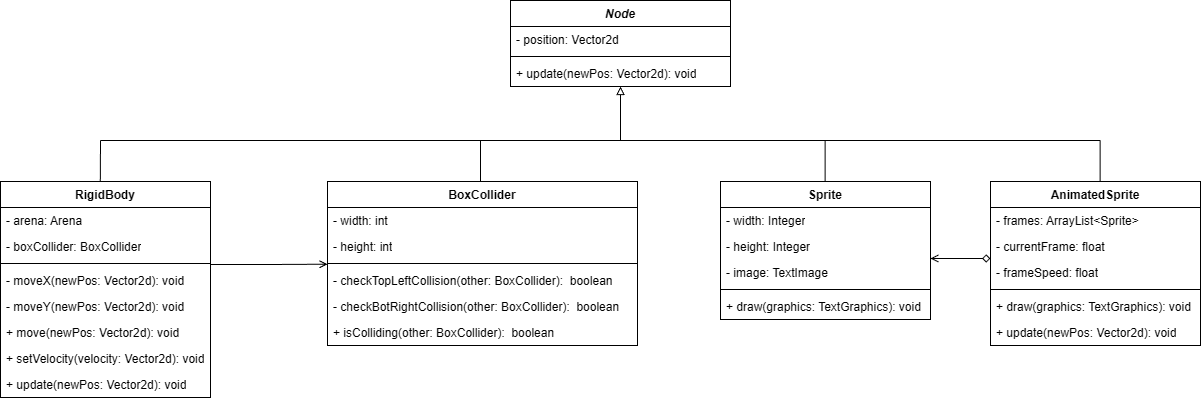

The diagram above was exported from draw.io. Its source (the exported page's mxGraphModel, read from the mxfile embedded in the PNG):
<mxGraphModel dx="1303" dy="760" grid="1" gridSize="10" guides="1" tooltips="1" connect="1" arrows="1" fold="1" page="1" pageScale="1" pageWidth="827" pageHeight="1169" math="0" shadow="0">
  <root>
    <mxCell id="0" />
    <mxCell id="1" parent="0" />
    <mxCell id="hyRVOKmOJzuRtFcKzoRX-1" edge="1" parent="1" source="hyRVOKmOJzuRtFcKzoRX-2" style="edgeStyle=orthogonalEdgeStyle;rounded=0;orthogonalLoop=1;jettySize=auto;html=1;endArrow=none;endFill=0;startArrow=block;startFill=0;">
      <mxGeometry relative="1" as="geometry">
        <mxPoint x="970" y="520.0000000000001" as="targetPoint" />
      </mxGeometry>
    </mxCell>
    <mxCell id="hyRVOKmOJzuRtFcKzoRX-2" parent="1" style="swimlane;fontStyle=1;align=center;verticalAlign=top;childLayout=stackLayout;horizontal=1;startSize=26;horizontalStack=0;resizeParent=1;resizeParentMax=0;resizeLast=0;collapsible=1;marginBottom=0;whiteSpace=wrap;html=1;" value="&lt;i&gt;Node&lt;/i&gt;" vertex="1">
      <mxGeometry height="86" width="220" x="860" y="380" as="geometry" />
    </mxCell>
    <mxCell id="hyRVOKmOJzuRtFcKzoRX-3" parent="hyRVOKmOJzuRtFcKzoRX-2" style="text;strokeColor=none;fillColor=none;align=left;verticalAlign=top;spacingLeft=4;spacingRight=4;overflow=hidden;rotatable=0;points=[[0,0.5],[1,0.5]];portConstraint=eastwest;whiteSpace=wrap;html=1;" value="- position: Vector2d" vertex="1">
      <mxGeometry height="26" width="220" y="26" as="geometry" />
    </mxCell>
    <mxCell id="hyRVOKmOJzuRtFcKzoRX-4" parent="hyRVOKmOJzuRtFcKzoRX-2" style="line;strokeWidth=1;fillColor=none;align=left;verticalAlign=middle;spacingTop=-1;spacingLeft=3;spacingRight=3;rotatable=0;labelPosition=right;points=[];portConstraint=eastwest;strokeColor=inherit;" value="" vertex="1">
      <mxGeometry height="8" width="220" y="52" as="geometry" />
    </mxCell>
    <mxCell id="hyRVOKmOJzuRtFcKzoRX-5" parent="hyRVOKmOJzuRtFcKzoRX-2" style="text;strokeColor=none;fillColor=none;align=left;verticalAlign=top;spacingLeft=4;spacingRight=4;overflow=hidden;rotatable=0;points=[[0,0.5],[1,0.5]];portConstraint=eastwest;whiteSpace=wrap;html=1;" value="+ update(newPos: Vector2d): void" vertex="1">
      <mxGeometry height="26" width="220" y="60" as="geometry" />
    </mxCell>
    <mxCell id="hyRVOKmOJzuRtFcKzoRX-6" parent="1" style="swimlane;fontStyle=1;align=center;verticalAlign=top;childLayout=stackLayout;horizontal=1;startSize=26;horizontalStack=0;resizeParent=1;resizeParentMax=0;resizeLast=0;collapsible=1;marginBottom=0;whiteSpace=wrap;html=1;" value="RigidBody" vertex="1">
      <mxGeometry height="216" width="210" x="350" y="561" as="geometry" />
    </mxCell>
    <mxCell id="hyRVOKmOJzuRtFcKzoRX-7" parent="hyRVOKmOJzuRtFcKzoRX-6" style="text;strokeColor=none;fillColor=none;align=left;verticalAlign=top;spacingLeft=4;spacingRight=4;overflow=hidden;rotatable=0;points=[[0,0.5],[1,0.5]];portConstraint=eastwest;whiteSpace=wrap;html=1;" value="-&amp;nbsp;arena: Arena" vertex="1">
      <mxGeometry height="26" width="210" y="26" as="geometry" />
    </mxCell>
    <mxCell id="hyRVOKmOJzuRtFcKzoRX-8" parent="hyRVOKmOJzuRtFcKzoRX-6" style="text;strokeColor=none;fillColor=none;align=left;verticalAlign=top;spacingLeft=4;spacingRight=4;overflow=hidden;rotatable=0;points=[[0,0.5],[1,0.5]];portConstraint=eastwest;whiteSpace=wrap;html=1;" value="- boxCollider: BoxCollider" vertex="1">
      <mxGeometry height="26" width="210" y="52" as="geometry" />
    </mxCell>
    <mxCell id="hyRVOKmOJzuRtFcKzoRX-9" parent="hyRVOKmOJzuRtFcKzoRX-6" style="line;strokeWidth=1;fillColor=none;align=left;verticalAlign=middle;spacingTop=-1;spacingLeft=3;spacingRight=3;rotatable=0;labelPosition=right;points=[];portConstraint=eastwest;strokeColor=inherit;" value="" vertex="1">
      <mxGeometry height="8" width="210" y="78" as="geometry" />
    </mxCell>
    <mxCell id="hyRVOKmOJzuRtFcKzoRX-10" parent="hyRVOKmOJzuRtFcKzoRX-6" style="text;strokeColor=none;fillColor=none;align=left;verticalAlign=top;spacingLeft=4;spacingRight=4;overflow=hidden;rotatable=0;points=[[0,0.5],[1,0.5]];portConstraint=eastwest;whiteSpace=wrap;html=1;" value="- moveX(newPos: Vector2d): void" vertex="1">
      <mxGeometry height="26" width="210" y="86" as="geometry" />
    </mxCell>
    <mxCell id="hyRVOKmOJzuRtFcKzoRX-11" parent="hyRVOKmOJzuRtFcKzoRX-6" style="text;strokeColor=none;fillColor=none;align=left;verticalAlign=top;spacingLeft=4;spacingRight=4;overflow=hidden;rotatable=0;points=[[0,0.5],[1,0.5]];portConstraint=eastwest;whiteSpace=wrap;html=1;" value="- moveY(newPos: Vector2d): void" vertex="1">
      <mxGeometry height="26" width="210" y="112" as="geometry" />
    </mxCell>
    <mxCell id="hyRVOKmOJzuRtFcKzoRX-12" parent="hyRVOKmOJzuRtFcKzoRX-6" style="text;strokeColor=none;fillColor=none;align=left;verticalAlign=top;spacingLeft=4;spacingRight=4;overflow=hidden;rotatable=0;points=[[0,0.5],[1,0.5]];portConstraint=eastwest;whiteSpace=wrap;html=1;" value="+ move(newPos: Vector2d): void" vertex="1">
      <mxGeometry height="26" width="210" y="138" as="geometry" />
    </mxCell>
    <mxCell id="hyRVOKmOJzuRtFcKzoRX-13" parent="hyRVOKmOJzuRtFcKzoRX-6" style="text;strokeColor=none;fillColor=none;align=left;verticalAlign=top;spacingLeft=4;spacingRight=4;overflow=hidden;rotatable=0;points=[[0,0.5],[1,0.5]];portConstraint=eastwest;whiteSpace=wrap;html=1;" value="+ setVelocity(velocity: Vector2d): void" vertex="1">
      <mxGeometry height="26" width="210" y="164" as="geometry" />
    </mxCell>
    <mxCell id="hyRVOKmOJzuRtFcKzoRX-14" parent="hyRVOKmOJzuRtFcKzoRX-6" style="text;strokeColor=none;fillColor=none;align=left;verticalAlign=top;spacingLeft=4;spacingRight=4;overflow=hidden;rotatable=0;points=[[0,0.5],[1,0.5]];portConstraint=eastwest;whiteSpace=wrap;html=1;" value="+ update(newPos: Vector2d): void" vertex="1">
      <mxGeometry height="26" width="210" y="190" as="geometry" />
    </mxCell>
    <mxCell id="hyRVOKmOJzuRtFcKzoRX-15" parent="1" style="swimlane;fontStyle=1;align=center;verticalAlign=top;childLayout=stackLayout;horizontal=1;startSize=26;horizontalStack=0;resizeParent=1;resizeParentMax=0;resizeLast=0;collapsible=1;marginBottom=0;whiteSpace=wrap;html=1;" value="BoxCollider" vertex="1">
      <mxGeometry height="164" width="310" x="677" y="561" as="geometry" />
    </mxCell>
    <mxCell id="hyRVOKmOJzuRtFcKzoRX-16" parent="hyRVOKmOJzuRtFcKzoRX-15" style="text;strokeColor=none;fillColor=none;align=left;verticalAlign=top;spacingLeft=4;spacingRight=4;overflow=hidden;rotatable=0;points=[[0,0.5],[1,0.5]];portConstraint=eastwest;whiteSpace=wrap;html=1;" value="- width: int" vertex="1">
      <mxGeometry height="26" width="310" y="26" as="geometry" />
    </mxCell>
    <mxCell id="hyRVOKmOJzuRtFcKzoRX-17" parent="hyRVOKmOJzuRtFcKzoRX-15" style="text;strokeColor=none;fillColor=none;align=left;verticalAlign=top;spacingLeft=4;spacingRight=4;overflow=hidden;rotatable=0;points=[[0,0.5],[1,0.5]];portConstraint=eastwest;whiteSpace=wrap;html=1;" value="- height: int" vertex="1">
      <mxGeometry height="26" width="310" y="52" as="geometry" />
    </mxCell>
    <mxCell id="hyRVOKmOJzuRtFcKzoRX-18" parent="hyRVOKmOJzuRtFcKzoRX-15" style="line;strokeWidth=1;fillColor=none;align=left;verticalAlign=middle;spacingTop=-1;spacingLeft=3;spacingRight=3;rotatable=0;labelPosition=right;points=[];portConstraint=eastwest;strokeColor=inherit;" value="" vertex="1">
      <mxGeometry height="8" width="310" y="78" as="geometry" />
    </mxCell>
    <mxCell id="hyRVOKmOJzuRtFcKzoRX-19" parent="hyRVOKmOJzuRtFcKzoRX-15" style="text;strokeColor=none;fillColor=none;align=left;verticalAlign=top;spacingLeft=4;spacingRight=4;overflow=hidden;rotatable=0;points=[[0,0.5],[1,0.5]];portConstraint=eastwest;whiteSpace=wrap;html=1;" value="-&amp;nbsp;checkTopLeftCollision(other: BoxCollider):&amp;nbsp; boolean&amp;nbsp;" vertex="1">
      <mxGeometry height="26" width="310" y="86" as="geometry" />
    </mxCell>
    <mxCell id="hyRVOKmOJzuRtFcKzoRX-20" parent="hyRVOKmOJzuRtFcKzoRX-15" style="text;strokeColor=none;fillColor=none;align=left;verticalAlign=top;spacingLeft=4;spacingRight=4;overflow=hidden;rotatable=0;points=[[0,0.5],[1,0.5]];portConstraint=eastwest;whiteSpace=wrap;html=1;" value="-&amp;nbsp;checkBotRightCollision(other: BoxCollider):&amp;nbsp; boolean&amp;nbsp;" vertex="1">
      <mxGeometry height="26" width="310" y="112" as="geometry" />
    </mxCell>
    <mxCell id="hyRVOKmOJzuRtFcKzoRX-21" parent="hyRVOKmOJzuRtFcKzoRX-15" style="text;strokeColor=none;fillColor=none;align=left;verticalAlign=top;spacingLeft=4;spacingRight=4;overflow=hidden;rotatable=0;points=[[0,0.5],[1,0.5]];portConstraint=eastwest;whiteSpace=wrap;html=1;" value="+&amp;nbsp;isColliding(other: BoxCollider):&amp;nbsp; boolean&amp;nbsp;" vertex="1">
      <mxGeometry height="26" width="310" y="138" as="geometry" />
    </mxCell>
    <mxCell id="hyRVOKmOJzuRtFcKzoRX-22" parent="1" style="swimlane;fontStyle=1;align=center;verticalAlign=top;childLayout=stackLayout;horizontal=1;startSize=26;horizontalStack=0;resizeParent=1;resizeParentMax=0;resizeLast=0;collapsible=1;marginBottom=0;whiteSpace=wrap;html=1;" value="Sprite" vertex="1">
      <mxGeometry height="138" width="210" x="1070" y="561" as="geometry" />
    </mxCell>
    <mxCell id="hyRVOKmOJzuRtFcKzoRX-23" parent="hyRVOKmOJzuRtFcKzoRX-22" style="text;strokeColor=none;fillColor=none;align=left;verticalAlign=top;spacingLeft=4;spacingRight=4;overflow=hidden;rotatable=0;points=[[0,0.5],[1,0.5]];portConstraint=eastwest;whiteSpace=wrap;html=1;" value="- width: Integer" vertex="1">
      <mxGeometry height="26" width="210" y="26" as="geometry" />
    </mxCell>
    <mxCell id="hyRVOKmOJzuRtFcKzoRX-24" parent="hyRVOKmOJzuRtFcKzoRX-22" style="text;strokeColor=none;fillColor=none;align=left;verticalAlign=top;spacingLeft=4;spacingRight=4;overflow=hidden;rotatable=0;points=[[0,0.5],[1,0.5]];portConstraint=eastwest;whiteSpace=wrap;html=1;" value="- height: Integer" vertex="1">
      <mxGeometry height="26" width="210" y="52" as="geometry" />
    </mxCell>
    <mxCell id="hyRVOKmOJzuRtFcKzoRX-25" parent="hyRVOKmOJzuRtFcKzoRX-22" style="text;strokeColor=none;fillColor=none;align=left;verticalAlign=top;spacingLeft=4;spacingRight=4;overflow=hidden;rotatable=0;points=[[0,0.5],[1,0.5]];portConstraint=eastwest;whiteSpace=wrap;html=1;" value="- image: TextImage" vertex="1">
      <mxGeometry height="26" width="210" y="78" as="geometry" />
    </mxCell>
    <mxCell id="hyRVOKmOJzuRtFcKzoRX-26" parent="hyRVOKmOJzuRtFcKzoRX-22" style="line;strokeWidth=1;fillColor=none;align=left;verticalAlign=middle;spacingTop=-1;spacingLeft=3;spacingRight=3;rotatable=0;labelPosition=right;points=[];portConstraint=eastwest;strokeColor=inherit;" value="" vertex="1">
      <mxGeometry height="8" width="210" y="104" as="geometry" />
    </mxCell>
    <mxCell id="hyRVOKmOJzuRtFcKzoRX-27" parent="hyRVOKmOJzuRtFcKzoRX-22" style="text;strokeColor=none;fillColor=none;align=left;verticalAlign=top;spacingLeft=4;spacingRight=4;overflow=hidden;rotatable=0;points=[[0,0.5],[1,0.5]];portConstraint=eastwest;whiteSpace=wrap;html=1;" value="+ draw(graphics: TextGraphics): void" vertex="1">
      <mxGeometry height="26" width="210" y="112" as="geometry" />
    </mxCell>
    <mxCell id="hyRVOKmOJzuRtFcKzoRX-28" parent="1" style="swimlane;fontStyle=1;align=center;verticalAlign=top;childLayout=stackLayout;horizontal=1;startSize=26;horizontalStack=0;resizeParent=1;resizeParentMax=0;resizeLast=0;collapsible=1;marginBottom=0;whiteSpace=wrap;html=1;" value="AnimatedSprite" vertex="1">
      <mxGeometry height="164" width="210" x="1340" y="561" as="geometry" />
    </mxCell>
    <mxCell id="hyRVOKmOJzuRtFcKzoRX-29" parent="hyRVOKmOJzuRtFcKzoRX-28" style="text;strokeColor=none;fillColor=none;align=left;verticalAlign=top;spacingLeft=4;spacingRight=4;overflow=hidden;rotatable=0;points=[[0,0.5],[1,0.5]];portConstraint=eastwest;whiteSpace=wrap;html=1;" value="- frames: ArrayList&amp;lt;Sprite&amp;gt;" vertex="1">
      <mxGeometry height="26" width="210" y="26" as="geometry" />
    </mxCell>
    <mxCell id="hyRVOKmOJzuRtFcKzoRX-30" parent="hyRVOKmOJzuRtFcKzoRX-28" style="text;strokeColor=none;fillColor=none;align=left;verticalAlign=top;spacingLeft=4;spacingRight=4;overflow=hidden;rotatable=0;points=[[0,0.5],[1,0.5]];portConstraint=eastwest;whiteSpace=wrap;html=1;" value="- currentFrame: float" vertex="1">
      <mxGeometry height="26" width="210" y="52" as="geometry" />
    </mxCell>
    <mxCell id="hyRVOKmOJzuRtFcKzoRX-31" parent="hyRVOKmOJzuRtFcKzoRX-28" style="text;strokeColor=none;fillColor=none;align=left;verticalAlign=top;spacingLeft=4;spacingRight=4;overflow=hidden;rotatable=0;points=[[0,0.5],[1,0.5]];portConstraint=eastwest;whiteSpace=wrap;html=1;" value="- frameSpeed: float" vertex="1">
      <mxGeometry height="26" width="210" y="78" as="geometry" />
    </mxCell>
    <mxCell id="hyRVOKmOJzuRtFcKzoRX-32" parent="hyRVOKmOJzuRtFcKzoRX-28" style="line;strokeWidth=1;fillColor=none;align=left;verticalAlign=middle;spacingTop=-1;spacingLeft=3;spacingRight=3;rotatable=0;labelPosition=right;points=[];portConstraint=eastwest;strokeColor=inherit;" value="" vertex="1">
      <mxGeometry height="8" width="210" y="104" as="geometry" />
    </mxCell>
    <mxCell id="hyRVOKmOJzuRtFcKzoRX-33" parent="hyRVOKmOJzuRtFcKzoRX-28" style="text;strokeColor=none;fillColor=none;align=left;verticalAlign=top;spacingLeft=4;spacingRight=4;overflow=hidden;rotatable=0;points=[[0,0.5],[1,0.5]];portConstraint=eastwest;whiteSpace=wrap;html=1;" value="+ draw(graphics: TextGraphics): void" vertex="1">
      <mxGeometry height="26" width="210" y="112" as="geometry" />
    </mxCell>
    <mxCell id="hyRVOKmOJzuRtFcKzoRX-34" parent="hyRVOKmOJzuRtFcKzoRX-28" style="text;strokeColor=none;fillColor=none;align=left;verticalAlign=top;spacingLeft=4;spacingRight=4;overflow=hidden;rotatable=0;points=[[0,0.5],[1,0.5]];portConstraint=eastwest;whiteSpace=wrap;html=1;" value="+ update(newPos: Vector2d): void" vertex="1">
      <mxGeometry height="26" width="210" y="138" as="geometry" />
    </mxCell>
    <mxCell id="hyRVOKmOJzuRtFcKzoRX-35" edge="1" parent="1" style="edgeStyle=orthogonalEdgeStyle;rounded=0;orthogonalLoop=1;jettySize=auto;html=1;endArrow=none;endFill=0;">
      <mxGeometry relative="1" as="geometry">
        <mxPoint x="1450" y="520" as="sourcePoint" />
        <mxPoint x="450" y="520" as="targetPoint" />
      </mxGeometry>
    </mxCell>
    <mxCell id="hyRVOKmOJzuRtFcKzoRX-36" edge="1" parent="1" style="endArrow=none;html=1;rounded=0;exitX=0.48;exitY=0.002;exitDx=0;exitDy=0;exitPerimeter=0;" value="">
      <mxGeometry height="50" relative="1" width="50" as="geometry">
        <mxPoint x="449.79999999999995" y="561.432" as="sourcePoint" />
        <mxPoint x="450" y="520" as="targetPoint" />
      </mxGeometry>
    </mxCell>
    <mxCell id="hyRVOKmOJzuRtFcKzoRX-37" edge="1" parent="1" style="endArrow=none;html=1;rounded=0;exitX=0.48;exitY=0.002;exitDx=0;exitDy=0;exitPerimeter=0;" value="">
      <mxGeometry height="50" relative="1" width="50" as="geometry">
        <mxPoint x="830" y="561" as="sourcePoint" />
        <mxPoint x="830" y="520" as="targetPoint" />
      </mxGeometry>
    </mxCell>
    <mxCell id="hyRVOKmOJzuRtFcKzoRX-38" edge="1" parent="1" style="endArrow=none;html=1;rounded=0;exitX=0.48;exitY=0.002;exitDx=0;exitDy=0;exitPerimeter=0;" value="">
      <mxGeometry height="50" relative="1" width="50" as="geometry">
        <mxPoint x="1174.6" y="561" as="sourcePoint" />
        <mxPoint x="1174.6" y="520" as="targetPoint" />
      </mxGeometry>
    </mxCell>
    <mxCell id="hyRVOKmOJzuRtFcKzoRX-39" edge="1" parent="1" style="endArrow=none;html=1;rounded=0;exitX=0.48;exitY=0.002;exitDx=0;exitDy=0;exitPerimeter=0;" value="">
      <mxGeometry height="50" relative="1" width="50" as="geometry">
        <mxPoint x="1449.6" y="561" as="sourcePoint" />
        <mxPoint x="1449.6" y="520" as="targetPoint" />
      </mxGeometry>
    </mxCell>
    <mxCell id="lydDz960e1N6wxZlTS_Y-1" edge="1" parent="1" style="edgeStyle=orthogonalEdgeStyle;rounded=0;orthogonalLoop=1;jettySize=auto;html=1;entryX=0;entryY=0.835;entryDx=0;entryDy=0;entryPerimeter=0;endArrow=open;endFill=0;">
      <mxGeometry relative="1" as="geometry">
        <mxPoint x="560" y="644.0000000000002" as="sourcePoint" />
        <mxPoint x="677" y="643.7100000000003" as="targetPoint" />
      </mxGeometry>
    </mxCell>
    <mxCell id="lydDz960e1N6wxZlTS_Y-2" edge="1" parent="1" style="edgeStyle=orthogonalEdgeStyle;rounded=0;orthogonalLoop=1;jettySize=auto;html=1;entryX=1;entryY=0.154;entryDx=0;entryDy=0;entryPerimeter=0;endArrow=open;endFill=0;startArrow=diamond;startFill=0;">
      <mxGeometry relative="1" as="geometry">
        <mxPoint x="1340" y="638.0039999999997" as="sourcePoint" />
        <mxPoint x="1280" y="638.0039999999997" as="targetPoint" />
      </mxGeometry>
    </mxCell>
  </root>
</mxGraphModel>